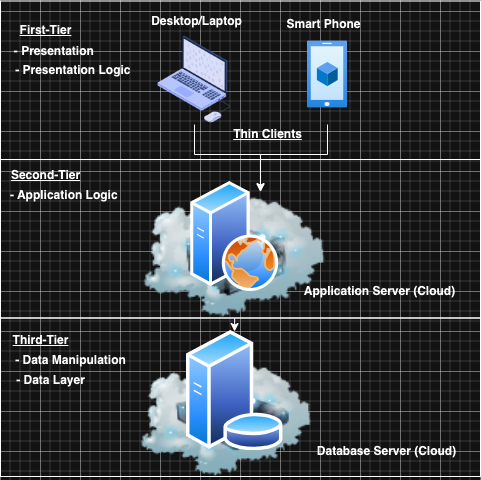

The diagram above was exported from draw.io. Its source (the exported page's mxGraphModel, read from the mxfile embedded in the PNG):
<mxGraphModel dx="1194" dy="606" grid="1" gridSize="10" guides="1" tooltips="1" connect="1" arrows="1" fold="1" page="1" pageScale="1" pageWidth="827" pageHeight="1169" math="0" shadow="0">
  <root>
    <mxCell id="GlKP4MmJ4qTC1dBE2nSB-0" />
    <mxCell id="GlKP4MmJ4qTC1dBE2nSB-1" parent="GlKP4MmJ4qTC1dBE2nSB-0" />
    <mxCell id="GlKP4MmJ4qTC1dBE2nSB-2" value="" style="rounded=0;whiteSpace=wrap;html=1;fillColor=none;" parent="GlKP4MmJ4qTC1dBE2nSB-1" vertex="1">
      <mxGeometry x="120" y="466.5" width="480" height="158.5" as="geometry" />
    </mxCell>
    <mxCell id="GlKP4MmJ4qTC1dBE2nSB-3" value="" style="rounded=0;whiteSpace=wrap;html=1;fillColor=none;" parent="GlKP4MmJ4qTC1dBE2nSB-1" vertex="1">
      <mxGeometry x="120" y="308" width="480" height="158.5" as="geometry" />
    </mxCell>
    <mxCell id="GlKP4MmJ4qTC1dBE2nSB-4" value="" style="rounded=0;whiteSpace=wrap;html=1;fillColor=none;" parent="GlKP4MmJ4qTC1dBE2nSB-1" vertex="1">
      <mxGeometry x="120" y="149.5" width="480" height="158.5" as="geometry" />
    </mxCell>
    <mxCell id="GlKP4MmJ4qTC1dBE2nSB-5" value="" style="image;html=1;image=img/lib/clip_art/networking/Cloud_Storage_128x128.png" parent="GlKP4MmJ4qTC1dBE2nSB-1" vertex="1">
      <mxGeometry x="261" y="509" width="170" height="120" as="geometry" />
    </mxCell>
    <mxCell id="GlKP4MmJ4qTC1dBE2nSB-6" style="edgeStyle=orthogonalEdgeStyle;rounded=0;orthogonalLoop=1;jettySize=auto;html=1;exitX=0.5;exitY=1;exitDx=0;exitDy=0;" parent="GlKP4MmJ4qTC1dBE2nSB-1" source="GlKP4MmJ4qTC1dBE2nSB-7" target="GlKP4MmJ4qTC1dBE2nSB-12" edge="1">
      <mxGeometry relative="1" as="geometry">
        <mxPoint x="391" y="327" as="targetPoint" />
        <Array as="points">
          <mxPoint x="314" y="303" />
          <mxPoint x="380" y="303" />
        </Array>
      </mxGeometry>
    </mxCell>
    <mxCell id="GlKP4MmJ4qTC1dBE2nSB-7" value="" style="shape=image;html=1;verticalAlign=top;verticalLabelPosition=bottom;labelBackgroundColor=#ffffff;imageAspect=0;aspect=fixed;image=https://cdn2.iconfinder.com/data/icons/whcompare-isometric-web-hosting-servers/50/laptop-with-code-128.png" parent="GlKP4MmJ4qTC1dBE2nSB-1" vertex="1">
      <mxGeometry x="269" y="183" width="90" height="90" as="geometry" />
    </mxCell>
    <mxCell id="GlKP4MmJ4qTC1dBE2nSB-8" style="edgeStyle=orthogonalEdgeStyle;rounded=0;orthogonalLoop=1;jettySize=auto;html=1;" parent="GlKP4MmJ4qTC1dBE2nSB-1" edge="1">
      <mxGeometry relative="1" as="geometry">
        <mxPoint x="447" y="273" as="sourcePoint" />
        <mxPoint x="380" y="340" as="targetPoint" />
        <Array as="points">
          <mxPoint x="447" y="303" />
          <mxPoint x="380" y="303" />
          <mxPoint x="380" y="327" />
        </Array>
      </mxGeometry>
    </mxCell>
    <mxCell id="GlKP4MmJ4qTC1dBE2nSB-9" value="" style="aspect=fixed;html=1;points=[];align=center;image;fontSize=12;image=img/lib/azure2/general/Mobile.svg;" parent="GlKP4MmJ4qTC1dBE2nSB-1" vertex="1">
      <mxGeometry x="427" y="189.5" width="40" height="67" as="geometry" />
    </mxCell>
    <mxCell id="GlKP4MmJ4qTC1dBE2nSB-10" style="edgeStyle=orthogonalEdgeStyle;rounded=0;orthogonalLoop=1;jettySize=auto;html=1;exitX=0.5;exitY=1;exitDx=0;exitDy=0;" parent="GlKP4MmJ4qTC1dBE2nSB-1" source="GlKP4MmJ4qTC1dBE2nSB-11" edge="1">
      <mxGeometry relative="1" as="geometry">
        <mxPoint x="354" y="480" as="targetPoint" />
      </mxGeometry>
    </mxCell>
    <mxCell id="GlKP4MmJ4qTC1dBE2nSB-11" value="" style="image;html=1;image=img/lib/clip_art/networking/Cloud_Server_128x128.png" parent="GlKP4MmJ4qTC1dBE2nSB-1" vertex="1">
      <mxGeometry x="244.2" y="346.5" width="220" height="120" as="geometry" />
    </mxCell>
    <mxCell id="GlKP4MmJ4qTC1dBE2nSB-12" value="" style="aspect=fixed;perimeter=ellipsePerimeter;html=1;align=center;shadow=0;dashed=0;spacingTop=3;image;image=img/lib/active_directory/web_server.svg;" parent="GlKP4MmJ4qTC1dBE2nSB-1" vertex="1">
      <mxGeometry x="310.2" y="330" width="88" height="110" as="geometry" />
    </mxCell>
    <mxCell id="GlKP4MmJ4qTC1dBE2nSB-13" value="" style="aspect=fixed;perimeter=ellipsePerimeter;html=1;align=center;shadow=0;dashed=0;spacingTop=3;image;image=img/lib/active_directory/database_server.svg;" parent="GlKP4MmJ4qTC1dBE2nSB-1" vertex="1">
      <mxGeometry x="305" y="479" width="98.4" height="120" as="geometry" />
    </mxCell>
    <mxCell id="GlKP4MmJ4qTC1dBE2nSB-14" value="&lt;b&gt;&lt;u&gt;First-Tier&lt;/u&gt;&lt;/b&gt;" style="text;html=1;align=center;verticalAlign=middle;resizable=0;points=[];autosize=1;strokeColor=none;fillColor=none;" parent="GlKP4MmJ4qTC1dBE2nSB-1" vertex="1">
      <mxGeometry x="130" y="169" width="70" height="20" as="geometry" />
    </mxCell>
    <mxCell id="GlKP4MmJ4qTC1dBE2nSB-15" value="&lt;b&gt;&lt;u&gt;Thin Clients&lt;/u&gt;&lt;/b&gt;" style="text;html=1;align=center;verticalAlign=middle;resizable=0;points=[];autosize=1;strokeColor=none;fillColor=none;" parent="GlKP4MmJ4qTC1dBE2nSB-1" vertex="1">
      <mxGeometry x="347" y="273" width="80" height="20" as="geometry" />
    </mxCell>
    <mxCell id="GlKP4MmJ4qTC1dBE2nSB-16" value="&lt;b&gt;Desktop/Laptop&lt;/b&gt;" style="text;html=1;align=center;verticalAlign=middle;resizable=0;points=[];autosize=1;strokeColor=none;fillColor=none;" parent="GlKP4MmJ4qTC1dBE2nSB-1" vertex="1">
      <mxGeometry x="261" y="160" width="110" height="20" as="geometry" />
    </mxCell>
    <mxCell id="GlKP4MmJ4qTC1dBE2nSB-17" value="&lt;b&gt;Smart Phone&lt;/b&gt;" style="text;html=1;align=center;verticalAlign=middle;resizable=0;points=[];autosize=1;strokeColor=none;fillColor=none;" parent="GlKP4MmJ4qTC1dBE2nSB-1" vertex="1">
      <mxGeometry x="398" y="163" width="90" height="20" as="geometry" />
    </mxCell>
    <mxCell id="GlKP4MmJ4qTC1dBE2nSB-18" value="&lt;b&gt;- Presentation&amp;nbsp;&lt;/b&gt;" style="text;html=1;align=center;verticalAlign=middle;resizable=0;points=[];autosize=1;strokeColor=none;fillColor=none;" parent="GlKP4MmJ4qTC1dBE2nSB-1" vertex="1">
      <mxGeometry x="125" y="189.5" width="100" height="20" as="geometry" />
    </mxCell>
    <mxCell id="GlKP4MmJ4qTC1dBE2nSB-19" value="&lt;b&gt;- Presentation Logic&amp;nbsp;&lt;/b&gt;" style="text;html=1;align=center;verticalAlign=middle;resizable=0;points=[];autosize=1;strokeColor=none;fillColor=none;" parent="GlKP4MmJ4qTC1dBE2nSB-1" vertex="1">
      <mxGeometry x="129" y="209" width="130" height="20" as="geometry" />
    </mxCell>
    <mxCell id="GlKP4MmJ4qTC1dBE2nSB-20" value="&lt;b&gt;- Application Logic&amp;nbsp;&lt;/b&gt;" style="text;html=1;align=center;verticalAlign=middle;resizable=0;points=[];autosize=1;strokeColor=none;fillColor=none;" parent="GlKP4MmJ4qTC1dBE2nSB-1" vertex="1">
      <mxGeometry x="120" y="334" width="130" height="20" as="geometry" />
    </mxCell>
    <mxCell id="GlKP4MmJ4qTC1dBE2nSB-21" value="&lt;b&gt;Second-Tier&lt;/b&gt;" style="text;html=1;align=center;verticalAlign=middle;resizable=0;points=[];autosize=1;strokeColor=none;fillColor=none;fontStyle=4" parent="GlKP4MmJ4qTC1dBE2nSB-1" vertex="1">
      <mxGeometry x="125" y="314" width="80" height="20" as="geometry" />
    </mxCell>
    <mxCell id="GlKP4MmJ4qTC1dBE2nSB-22" value="&lt;b&gt;Application Server (Cloud)&lt;/b&gt;" style="text;html=1;align=center;verticalAlign=middle;resizable=0;points=[];autosize=1;strokeColor=none;fillColor=none;" parent="GlKP4MmJ4qTC1dBE2nSB-1" vertex="1">
      <mxGeometry x="414" y="430" width="170" height="20" as="geometry" />
    </mxCell>
    <mxCell id="GlKP4MmJ4qTC1dBE2nSB-23" style="edgeStyle=orthogonalEdgeStyle;rounded=0;orthogonalLoop=1;jettySize=auto;html=1;exitX=0.5;exitY=1;exitDx=0;exitDy=0;" parent="GlKP4MmJ4qTC1dBE2nSB-1" source="GlKP4MmJ4qTC1dBE2nSB-11" target="GlKP4MmJ4qTC1dBE2nSB-11" edge="1">
      <mxGeometry relative="1" as="geometry" />
    </mxCell>
    <mxCell id="GlKP4MmJ4qTC1dBE2nSB-24" value="&lt;b&gt;&lt;u&gt;Third-Tier&lt;/u&gt;&lt;/b&gt;" style="text;html=1;align=center;verticalAlign=middle;resizable=0;points=[];autosize=1;strokeColor=none;fillColor=none;" parent="GlKP4MmJ4qTC1dBE2nSB-1" vertex="1">
      <mxGeometry x="125" y="479" width="70" height="20" as="geometry" />
    </mxCell>
    <mxCell id="GlKP4MmJ4qTC1dBE2nSB-25" value="&lt;b&gt;Database Server (Cloud)&lt;/b&gt;" style="text;html=1;align=center;verticalAlign=middle;resizable=0;points=[];autosize=1;strokeColor=none;fillColor=none;" parent="GlKP4MmJ4qTC1dBE2nSB-1" vertex="1">
      <mxGeometry x="431" y="590" width="150" height="20" as="geometry" />
    </mxCell>
    <mxCell id="GlKP4MmJ4qTC1dBE2nSB-26" value="&lt;b&gt;- Data Layer&lt;/b&gt;" style="text;html=1;align=center;verticalAlign=middle;resizable=0;points=[];autosize=1;strokeColor=none;fillColor=none;" parent="GlKP4MmJ4qTC1dBE2nSB-1" vertex="1">
      <mxGeometry x="130" y="519" width="80" height="20" as="geometry" />
    </mxCell>
    <mxCell id="GlKP4MmJ4qTC1dBE2nSB-27" value="&lt;b&gt;- Data Manipulation&lt;/b&gt;" style="text;html=1;align=center;verticalAlign=middle;resizable=0;points=[];autosize=1;strokeColor=none;fillColor=none;" parent="GlKP4MmJ4qTC1dBE2nSB-1" vertex="1">
      <mxGeometry x="125" y="499" width="130" height="20" as="geometry" />
    </mxCell>
  </root>
</mxGraphModel>